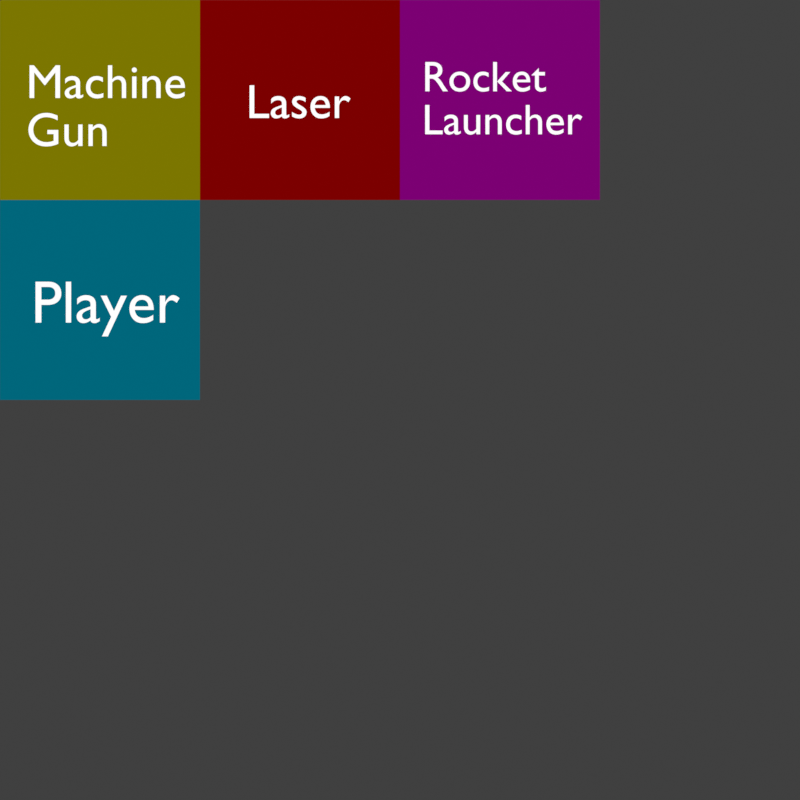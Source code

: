 # Source: tiles.blend  (saved by Blender 3.6.11; exported with 4.5.12 LTS)
import bpy
from mathutils import Matrix  # noqa: F401  (used for matrix-valued properties, if any)

bpy.ops.wm.read_factory_settings(use_empty=True)
scene = bpy.context.scene
scene.name = 'big_tiles'

# ---- collections
col_collection_001 = bpy.data.collections.new('Collection.001'); scene.collection.children.link(col_collection_001)

# ---- materials (node trees are filled in below, after node groups)
mat_material_003 = bpy.data.materials.new('Material.003')
mat_material_003.use_transparent_shadow = False
mat_material_002 = bpy.data.materials.new('Material.002')
mat_material_002.use_transparent_shadow = False
mat_material_004 = bpy.data.materials.new('Material.004')
mat_material_004.use_transparent_shadow = False
mat_material_005 = bpy.data.materials.new('Material.005')
mat_material_005.use_transparent_shadow = False
mat_material_006 = bpy.data.materials.new('Material.006')
mat_material_006.use_transparent_shadow = False

# ---- material node trees
mat_material_003.use_nodes = True; mat_material_003.node_tree.nodes.clear()
_N = mat_material_003.node_tree.nodes; _L = mat_material_003.node_tree.links
n0 = _N.new('ShaderNodeOutputMaterial'); n0.name = 'Material Output'; n0.location = (300, 300)
n1 = _N.new('ShaderNodeEmission'); n1.name = 'Emission'; n1.location = (-329, 305)
n1.inputs[0].default_value = (0.2, 0.1815, 0.0, 1.0)
_L.new(n1.outputs[0], n0.inputs[0])
n0.is_active_output = True
mat_material_002.use_nodes = True; mat_material_002.node_tree.nodes.clear()
_N = mat_material_002.node_tree.nodes; _L = mat_material_002.node_tree.links
n0 = _N.new('ShaderNodeOutputMaterial'); n0.name = 'Material Output'; n0.location = (300, 300)
n1 = _N.new('ShaderNodeEmission'); n1.name = 'Emission'; n1.location = (69, 288)
_L.new(n1.outputs[0], n0.inputs[0])
n0.is_active_output = True
mat_material_004.use_nodes = True; mat_material_004.node_tree.nodes.clear()
_N = mat_material_004.node_tree.nodes; _L = mat_material_004.node_tree.links
n0 = _N.new('ShaderNodeOutputMaterial'); n0.name = 'Material Output'; n0.location = (300, 300)
n1 = _N.new('ShaderNodeEmission'); n1.name = 'Emission'; n1.location = (-329, 305)
n1.inputs[0].default_value = (0.2, 0.0, 0.0, 1.0)
_L.new(n1.outputs[0], n0.inputs[0])
n0.is_active_output = True
mat_material_005.use_nodes = True; mat_material_005.node_tree.nodes.clear()
_N = mat_material_005.node_tree.nodes; _L = mat_material_005.node_tree.links
n0 = _N.new('ShaderNodeOutputMaterial'); n0.name = 'Material Output'; n0.location = (300, 300)
n1 = _N.new('ShaderNodeEmission'); n1.name = 'Emission'; n1.location = (-329, 305)
n1.inputs[0].default_value = (0.2, 0.0, 0.1723, 1.0)
_L.new(n1.outputs[0], n0.inputs[0])
n0.is_active_output = True
mat_material_006.use_nodes = True; mat_material_006.node_tree.nodes.clear()
_N = mat_material_006.node_tree.nodes; _L = mat_material_006.node_tree.links
n0 = _N.new('ShaderNodeOutputMaterial'); n0.name = 'Material Output'; n0.location = (300, 300)
n1 = _N.new('ShaderNodeEmission'); n1.name = 'Emission'; n1.location = (-329, 305)
n1.inputs[0].default_value = (0.0, 0.1347, 0.2, 1.0)
_L.new(n1.outputs[0], n0.inputs[0])
n0.is_active_output = True

# ---- world
world_world_001 = bpy.data.worlds.new('World.001'); scene.world = world_world_001
world_world_001.use_nodes = True; world_world_001.node_tree.nodes.clear()
_N = world_world_001.node_tree.nodes; _L = world_world_001.node_tree.links
n0 = _N.new('ShaderNodeOutputWorld'); n0.name = 'World Output'; n0.location = (300, 300)
n1 = _N.new('ShaderNodeBackground'); n1.name = 'Background'; n1.location = (10, 300)
n1.inputs[0].default_value = (0.05088, 0.05088, 0.05088, 1.0)
_L.new(n1.outputs[0], n0.inputs[0])
n0.is_active_output = True
world_world_001.color = (0.05088, 0.05088, 0.05088)
world_world_001.use_sun_shadow = False
world_world_001.sun_shadow_jitter_overblur = 0.0

# ---- cameras
cam_camera_003 = bpy.data.cameras.new('Camera.003')
cam_camera_003.type = 'ORTHO'
cam_camera_003.ortho_scale = 4.0

# ---- meshes
me_plane_006 = bpy.data.meshes.new('Plane.006')
me_plane_006.from_pydata([(0.0, 0.0, 0.0), (1.0, 0.0, 0.0), (0.0, 1.0, 0.0), (1.0, 1.0, 0.0)], [], [(0, 1, 3, 2)])
_uv = me_plane_006.uv_layers.new(name='UVMap')
_uv.uv.foreach_set('vector', [0.0, 0.0, 1.0, 0.0, 1.0, 1.0, 0.0, 1.0])
me_plane_006.materials.append(mat_material_003)
me_plane_006.update()
me_plane_007 = bpy.data.meshes.new('Plane.007')
me_plane_007.from_pydata([(0.0, 0.0, 0.0), (1.0, 0.0, 0.0), (0.0, 1.0, 0.0), (1.0, 1.0, 0.0)], [], [(0, 1, 3, 2)])
_uv = me_plane_007.uv_layers.new(name='UVMap')
_uv.uv.foreach_set('vector', [0.0, 0.0, 1.0, 0.0, 1.0, 1.0, 0.0, 1.0])
me_plane_007.materials.append(mat_material_004)
me_plane_007.update()
me_plane_008 = bpy.data.meshes.new('Plane.008')
me_plane_008.from_pydata([(0.0, 0.0, 0.0), (1.0, 0.0, 0.0), (0.0, 1.0, 0.0), (1.0, 1.0, 0.0)], [], [(0, 1, 3, 2)])
_uv = me_plane_008.uv_layers.new(name='UVMap')
_uv.uv.foreach_set('vector', [0.0, 0.0, 1.0, 0.0, 1.0, 1.0, 0.0, 1.0])
me_plane_008.materials.append(mat_material_005)
me_plane_008.update()
me_plane_009 = bpy.data.meshes.new('Plane.009')
me_plane_009.from_pydata([(0.0, 0.0, 0.0), (1.0, 0.0, 0.0), (0.0, 1.0, 0.0), (1.0, 1.0, 0.0)], [], [(0, 1, 3, 2)])
_uv = me_plane_009.uv_layers.new(name='UVMap')
_uv.uv.foreach_set('vector', [0.0, 0.0, 1.0, 0.0, 1.0, 1.0, 0.0, 1.0])
me_plane_009.materials.append(mat_material_006)
me_plane_009.update()

# ---- curves / text
txt_text_006 = bpy.data.curves.new('Text.006', 'FONT')
txt_text_006.dimensions = '2D'
txt_text_006.body = 'Machine\nGun'
txt_text_006.materials.append(mat_material_002)
txt_text_007 = bpy.data.curves.new('Text.007', 'FONT')
txt_text_007.dimensions = '2D'
txt_text_007.body = 'Laser'
txt_text_007.materials.append(mat_material_002)
txt_text_008 = bpy.data.curves.new('Text.008', 'FONT')
txt_text_008.dimensions = '2D'
txt_text_008.body = 'Rocket\nLauncher'
txt_text_008.materials.append(mat_material_002)
txt_text_009 = bpy.data.curves.new('Text.009', 'FONT')
txt_text_009.dimensions = '2D'
txt_text_009.body = 'Player'
txt_text_009.materials.append(mat_material_002)

# ---- objects
ob_plane_006 = bpy.data.objects.new('Plane.006', me_plane_006)
ob_text_006 = bpy.data.objects.new('Text.006', txt_text_006)
ob_plane_007 = bpy.data.objects.new('Plane.007', me_plane_007)
ob_text_007 = bpy.data.objects.new('Text.007', txt_text_007)
ob_plane_008 = bpy.data.objects.new('Plane.008', me_plane_008)
ob_text_008 = bpy.data.objects.new('Text.008', txt_text_008)
ob_plane_009 = bpy.data.objects.new('Plane.009', me_plane_009)
ob_text_009 = bpy.data.objects.new('Text.009', txt_text_009)
ob_camera_001 = bpy.data.objects.new('Camera.001', cam_camera_003)

# ---- transforms, parenting, visibility, modifiers, constraints
ob_plane_006.location = (0.0, -1.0, 0.0)
ob_text_006.location = (0.1301, -0.4901, 0.1)
ob_text_006.scale = (0.24, 0.24, 0.24)
ob_plane_007.location = (1.0, -1.0, 0.0)
ob_text_007.location = (1.23, -0.5901, 0.1)
ob_text_007.scale = (0.24, 0.24, 0.24)
ob_plane_008.location = (2.0, -1.0, 0.0)
ob_text_008.location = (2.11, -0.4565, 0.1)
ob_text_008.scale = (0.2148, 0.2148, 0.2148)
ob_plane_009.location = (0.0, -2.0, 0.0)
ob_text_009.location = (0.1566, -1.613, 0.1)
ob_text_009.scale = (0.3, 0.3, 0.3)
ob_camera_001.location = (2.0, -2.0, 1.0)
ob_camera_001.hide_select = True

# ---- collection membership
col_collection_001.objects.link(ob_plane_006)
col_collection_001.objects.link(ob_text_006)
col_collection_001.objects.link(ob_plane_007)
col_collection_001.objects.link(ob_text_007)
col_collection_001.objects.link(ob_plane_008)
col_collection_001.objects.link(ob_text_008)
col_collection_001.objects.link(ob_plane_009)
col_collection_001.objects.link(ob_text_009)
col_collection_001.objects.link(ob_camera_001)

# ---- scene / render settings (as saved in the file)
scene.camera = ob_camera_001
scene.frame_start = 1; scene.frame_end = 250; scene.frame_set(1)
scene.render.engine = 'BLENDER_EEVEE_NEXT'
scene.render.resolution_x = 1024
scene.render.resolution_y = 1024
scene.render.film_transparent = True
scene.cycles.sampling_pattern = 'TABULATED_SOBOL'
scene.view_settings.view_transform = 'Standard'
bpy.context.view_layer.update()
